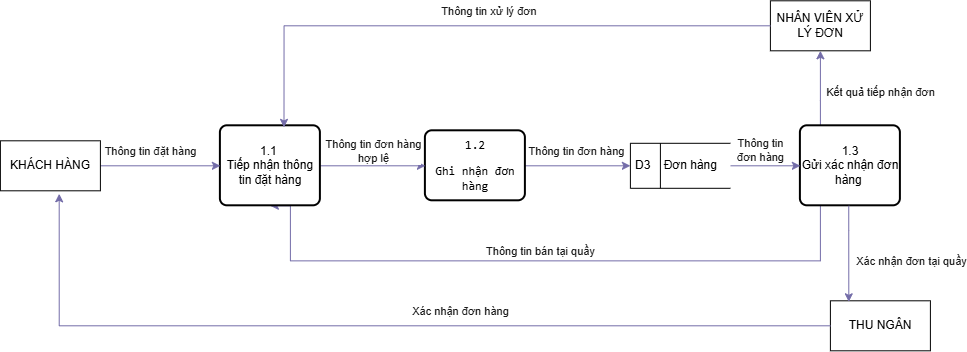

The diagram above was exported from draw.io. Its source (the exported page's mxGraphModel, read from the mxfile embedded in the PNG):
<mxGraphModel dx="1484" dy="661" grid="1" gridSize="10" guides="1" tooltips="1" connect="1" arrows="1" fold="1" page="1" pageScale="1" pageWidth="827" pageHeight="1169" background="light-dark(#ffffff, #121212)" math="0" shadow="0">
  <root>
    <mxCell id="0" />
    <mxCell id="1" parent="0" />
    <mxCell id="gJ2gVi4bHmz8XkrsIVAf-1" edge="1" parent="1" source="gJ2gVi4bHmz8XkrsIVAf-5" style="edgeStyle=orthogonalEdgeStyle;rounded=0;orthogonalLoop=1;jettySize=auto;html=1;entryX=0.5;entryY=1;entryDx=0;entryDy=0;strokeColor=#736CA8;fontColor=#1A1A1A;" target="gJ2gVi4bHmz8XkrsIVAf-17">
      <mxGeometry relative="1" as="geometry">
        <Array as="points">
          <mxPoint x="990" y="240" />
          <mxPoint x="990" y="240" />
        </Array>
      </mxGeometry>
    </mxCell>
    <mxCell id="gJ2gVi4bHmz8XkrsIVAf-2" connectable="0" parent="gJ2gVi4bHmz8XkrsIVAf-1" style="edgeLabel;html=1;align=center;verticalAlign=middle;resizable=0;points=[];fontColor=#1A1A1A;" value="Kết quả tiếp nhận đơn" vertex="1">
      <mxGeometry relative="1" x="-0.104" as="geometry">
        <mxPoint x="60" as="offset" />
      </mxGeometry>
    </mxCell>
    <mxCell id="gJ2gVi4bHmz8XkrsIVAf-3" edge="1" parent="1" source="gJ2gVi4bHmz8XkrsIVAf-5" style="edgeStyle=orthogonalEdgeStyle;rounded=0;orthogonalLoop=1;jettySize=auto;html=1;entryX=0.5;entryY=1;entryDx=0;entryDy=0;strokeColor=#736CA8;fontColor=#1A1A1A;" target="gJ2gVi4bHmz8XkrsIVAf-11">
      <mxGeometry relative="1" as="geometry">
        <Array as="points">
          <mxPoint x="990" y="400" />
          <mxPoint x="460" y="400" />
        </Array>
      </mxGeometry>
    </mxCell>
    <mxCell id="gJ2gVi4bHmz8XkrsIVAf-4" connectable="0" parent="gJ2gVi4bHmz8XkrsIVAf-3" style="edgeLabel;html=1;align=center;verticalAlign=middle;resizable=0;points=[];fontColor=#1A1A1A;" value="Thông tin bán tại quầy" vertex="1">
      <mxGeometry relative="1" x="0.0781" as="geometry">
        <mxPoint x="20" y="-10" as="offset" />
      </mxGeometry>
    </mxCell>
    <mxCell id="gJ2gVi4bHmz8XkrsIVAf-5" parent="1" style="rounded=1;whiteSpace=wrap;html=1;absoluteArcSize=1;arcSize=14;strokeWidth=2;labelBackgroundColor=none;" value="1.3&lt;div&gt;Gửi xác nhận đơn hàng&amp;nbsp;&lt;/div&gt;" vertex="1">
      <mxGeometry height="80" width="100" x="970" y="265" as="geometry" />
    </mxCell>
    <mxCell id="gJ2gVi4bHmz8XkrsIVAf-6" edge="1" parent="1" source="gJ2gVi4bHmz8XkrsIVAf-8" style="edgeStyle=orthogonalEdgeStyle;rounded=0;orthogonalLoop=1;jettySize=auto;html=1;strokeColor=#736CA8;fontColor=#1A1A1A;entryX=0;entryY=0.5;entryDx=0;entryDy=0;" target="gJ2gVi4bHmz8XkrsIVAf-13">
      <mxGeometry relative="1" as="geometry">
        <mxPoint x="750" y="305" as="targetPoint" />
      </mxGeometry>
    </mxCell>
    <mxCell id="gJ2gVi4bHmz8XkrsIVAf-7" connectable="0" parent="gJ2gVi4bHmz8XkrsIVAf-6" style="edgeLabel;html=1;align=center;verticalAlign=middle;resizable=0;points=[];fontColor=#1A1A1A;" value="Thông tin đơn&amp;nbsp;&lt;span style=&quot;background-color: light-dark(#ffffff, var(--ge-dark-color, #121212)); color: light-dark(rgb(26, 26, 26), rgb(215, 215, 215));&quot;&gt;hàng&lt;/span&gt;" vertex="1">
      <mxGeometry relative="1" x="-0.1795" y="2" as="geometry">
        <mxPoint x="7" y="-13" as="offset" />
      </mxGeometry>
    </mxCell>
    <mxCell id="gJ2gVi4bHmz8XkrsIVAf-8" parent="1" style="rounded=1;whiteSpace=wrap;html=1;absoluteArcSize=1;arcSize=14;strokeWidth=2;labelBackgroundColor=none;" value="&lt;p&gt;&lt;code&gt;1.2&lt;/code&gt;&lt;/p&gt;&lt;p&gt;&lt;span style=&quot;font-family: monospace; background-color: transparent; color: light-dark(rgb(0, 0, 0), rgb(255, 255, 255));&quot;&gt;Ghi nhận đơn hàng&lt;/span&gt;&lt;/p&gt;&lt;p id=&quot;p-rc_45ed24867fbdce54-405&quot;&gt;&lt;sup class=&quot;superscript&quot;&gt;&lt;/sup&gt;&lt;/p&gt;" vertex="1">
      <mxGeometry height="70" width="100" x="595" y="270" as="geometry" />
    </mxCell>
    <mxCell id="gJ2gVi4bHmz8XkrsIVAf-9" edge="1" parent="1" source="gJ2gVi4bHmz8XkrsIVAf-11" style="edgeStyle=orthogonalEdgeStyle;rounded=0;orthogonalLoop=1;jettySize=auto;html=1;entryX=0;entryY=0.5;entryDx=0;entryDy=0;strokeColor=#736CA8;fontColor=#1A1A1A;" target="gJ2gVi4bHmz8XkrsIVAf-8">
      <mxGeometry relative="1" as="geometry" />
    </mxCell>
    <mxCell id="gJ2gVi4bHmz8XkrsIVAf-10" connectable="0" parent="gJ2gVi4bHmz8XkrsIVAf-9" style="edgeLabel;html=1;align=center;verticalAlign=middle;resizable=0;points=[];fontColor=#1A1A1A;" value="Thông tin đơn hàng&lt;div&gt;hợp lệ&lt;/div&gt;" vertex="1">
      <mxGeometry relative="1" x="-0.1368" as="geometry">
        <mxPoint x="7" y="-15" as="offset" />
      </mxGeometry>
    </mxCell>
    <mxCell id="gJ2gVi4bHmz8XkrsIVAf-11" parent="1" style="rounded=1;whiteSpace=wrap;html=1;absoluteArcSize=1;arcSize=14;strokeWidth=2;labelBackgroundColor=none;" value="1.1&amp;nbsp;&lt;div&gt;Tiếp nhận thông tin đặt hàng&lt;/div&gt;" vertex="1">
      <mxGeometry height="80" width="100" x="390" y="265" as="geometry" />
    </mxCell>
    <mxCell id="gJ2gVi4bHmz8XkrsIVAf-12" edge="1" parent="1" source="gJ2gVi4bHmz8XkrsIVAf-13" style="edgeStyle=orthogonalEdgeStyle;rounded=0;orthogonalLoop=1;jettySize=auto;html=1;entryX=0;entryY=0.5;entryDx=0;entryDy=0;strokeColor=#736CA8;fontColor=#1A1A1A;" target="gJ2gVi4bHmz8XkrsIVAf-5" value="Thông tin&lt;div&gt;đơn hàng&lt;/div&gt;">
      <mxGeometry relative="1" x="-0.1429" y="15" as="geometry">
        <mxPoint x="1" as="offset" />
      </mxGeometry>
    </mxCell>
    <mxCell id="gJ2gVi4bHmz8XkrsIVAf-13" parent="1" style="html=1;dashed=0;whiteSpace=wrap;shape=mxgraph.dfd.dataStoreID;align=left;spacingLeft=3;points=[[0,0],[0.5,0],[1,0],[0,0.5],[1,0.5],[0,1],[0.5,1],[1,1]];labelBackgroundColor=none;" value="D3&amp;nbsp; &amp;nbsp; Đơn hàng" vertex="1">
      <mxGeometry height="45" width="100" x="800" y="282.5" as="geometry" />
    </mxCell>
    <mxCell id="gJ2gVi4bHmz8XkrsIVAf-14" edge="1" parent="1" source="gJ2gVi4bHmz8XkrsIVAf-16" style="edgeStyle=orthogonalEdgeStyle;rounded=0;orthogonalLoop=1;jettySize=auto;html=1;entryX=0;entryY=0.5;entryDx=0;entryDy=0;strokeColor=#736CA8;fontColor=#1A1A1A;" target="gJ2gVi4bHmz8XkrsIVAf-11">
      <mxGeometry relative="1" as="geometry" />
    </mxCell>
    <mxCell id="gJ2gVi4bHmz8XkrsIVAf-15" connectable="0" parent="gJ2gVi4bHmz8XkrsIVAf-14" style="edgeLabel;html=1;align=center;verticalAlign=middle;resizable=0;points=[];fontColor=#1A1A1A;" value="Thông tin đặt hàng" vertex="1">
      <mxGeometry relative="1" y="1" as="geometry">
        <mxPoint x="-10" y="-14" as="offset" />
      </mxGeometry>
    </mxCell>
    <mxCell id="gJ2gVi4bHmz8XkrsIVAf-16" parent="1" style="html=1;dashed=0;whiteSpace=wrap;" value="KHÁCH HÀNG" vertex="1">
      <mxGeometry height="50" width="100" x="170" y="280" as="geometry" />
    </mxCell>
    <mxCell id="gJ2gVi4bHmz8XkrsIVAf-17" parent="1" style="html=1;dashed=0;whiteSpace=wrap;" value="NHÂN VIÊN XỬ LÝ ĐƠN" vertex="1">
      <mxGeometry height="50" width="100" x="940" y="140" as="geometry" />
    </mxCell>
    <mxCell id="gJ2gVi4bHmz8XkrsIVAf-18" parent="1" style="html=1;dashed=0;whiteSpace=wrap;" value="THU NGÂN" vertex="1">
      <mxGeometry height="50" width="100" x="1000" y="440" as="geometry" />
    </mxCell>
    <mxCell id="gJ2gVi4bHmz8XkrsIVAf-19" edge="1" parent="1" source="gJ2gVi4bHmz8XkrsIVAf-5" style="edgeStyle=orthogonalEdgeStyle;rounded=0;orthogonalLoop=1;jettySize=auto;html=1;entryX=0.184;entryY=0.02;entryDx=0;entryDy=0;entryPerimeter=0;strokeColor=#736CA8;fontColor=#1A1A1A;" target="gJ2gVi4bHmz8XkrsIVAf-18">
      <mxGeometry relative="1" as="geometry">
        <Array as="points">
          <mxPoint x="1018.4000000000001" y="370" />
          <mxPoint x="1018.4000000000001" y="370" />
        </Array>
      </mxGeometry>
    </mxCell>
    <mxCell id="gJ2gVi4bHmz8XkrsIVAf-20" connectable="0" parent="gJ2gVi4bHmz8XkrsIVAf-19" style="edgeLabel;html=1;align=center;verticalAlign=middle;resizable=0;points=[];fontColor=#1A1A1A;" value="Xác nhận đơn tại quầy" vertex="1">
      <mxGeometry relative="1" x="-0.2625" y="-3" as="geometry">
        <mxPoint x="65" y="20" as="offset" />
      </mxGeometry>
    </mxCell>
    <mxCell id="gJ2gVi4bHmz8XkrsIVAf-21" edge="1" parent="1" source="gJ2gVi4bHmz8XkrsIVAf-18" style="edgeStyle=orthogonalEdgeStyle;rounded=0;orthogonalLoop=1;jettySize=auto;html=1;entryX=0.588;entryY=1.06;entryDx=0;entryDy=0;entryPerimeter=0;strokeColor=#736CA8;fontColor=#1A1A1A;" target="gJ2gVi4bHmz8XkrsIVAf-16">
      <mxGeometry relative="1" as="geometry" />
    </mxCell>
    <mxCell id="gJ2gVi4bHmz8XkrsIVAf-22" connectable="0" parent="gJ2gVi4bHmz8XkrsIVAf-21" style="edgeLabel;html=1;align=center;verticalAlign=middle;resizable=0;points=[];fontColor=#1A1A1A;" value="Xác nhận đơn hàng" vertex="1">
      <mxGeometry relative="1" x="-0.1807" y="2" as="geometry">
        <mxPoint x="-1" y="-17" as="offset" />
      </mxGeometry>
    </mxCell>
    <mxCell id="gJ2gVi4bHmz8XkrsIVAf-23" edge="1" parent="1" source="gJ2gVi4bHmz8XkrsIVAf-17" style="edgeStyle=orthogonalEdgeStyle;rounded=0;orthogonalLoop=1;jettySize=auto;html=1;entryX=0.636;entryY=0.02;entryDx=0;entryDy=0;entryPerimeter=0;strokeColor=#736CA8;fontColor=#1A1A1A;" target="gJ2gVi4bHmz8XkrsIVAf-11">
      <mxGeometry relative="1" as="geometry" />
    </mxCell>
    <mxCell id="gJ2gVi4bHmz8XkrsIVAf-24" connectable="0" parent="gJ2gVi4bHmz8XkrsIVAf-23" style="edgeLabel;html=1;align=center;verticalAlign=middle;resizable=0;points=[];fontColor=#1A1A1A;" value="Thông tin xử lý đơn&amp;nbsp;" vertex="1">
      <mxGeometry relative="1" x="0.0068" y="4" as="geometry">
        <mxPoint x="16" y="-19" as="offset" />
      </mxGeometry>
    </mxCell>
  </root>
</mxGraphModel>